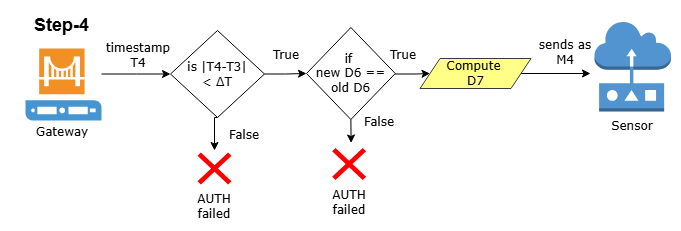

The diagram above was exported from draw.io. Its source (the exported page's mxGraphModel, read from the mxfile embedded in the PNG):
<mxGraphModel dx="1030" dy="562" grid="0" gridSize="10" guides="1" tooltips="1" connect="1" arrows="1" fold="1" page="1" pageScale="1" pageWidth="850" pageHeight="1100" math="0" shadow="0">
  <root>
    <mxCell id="0" />
    <mxCell id="1" parent="0" />
    <mxCell id="2X9N__51tPZwhxQtfxRX-1" edge="1" parent="1" source="2X9N__51tPZwhxQtfxRX-2" style="edgeStyle=orthogonalEdgeStyle;rounded=0;orthogonalLoop=1;jettySize=auto;html=1;entryX=0;entryY=0.5;entryDx=0;entryDy=0;fontFamily=Helvetica;fontSize=12;fontColor=default;" target="2X9N__51tPZwhxQtfxRX-7">
      <mxGeometry relative="1" as="geometry">
        <Array as="points">
          <mxPoint x="201" y="247" />
        </Array>
      </mxGeometry>
    </mxCell>
    <mxCell id="2X9N__51tPZwhxQtfxRX-2" parent="1" style="shadow=0;dashed=0;html=1;strokeColor=none;fillColor=#4495D1;labelPosition=center;verticalLabelPosition=bottom;verticalAlign=top;align=center;outlineConnect=0;shape=mxgraph.veeam.gateway_server;" value="" vertex="1">
      <mxGeometry height="72" width="76" x="90" y="221" as="geometry" />
    </mxCell>
    <mxCell id="2X9N__51tPZwhxQtfxRX-3" parent="1" style="text;html=1;whiteSpace=wrap;strokeColor=none;fillColor=none;align=center;verticalAlign=middle;rounded=0;" value="&lt;font face=&quot;Verdana&quot;&gt;Gateway&lt;/font&gt;" vertex="1">
      <mxGeometry height="30" width="60" x="96.5" y="290" as="geometry" />
    </mxCell>
    <mxCell id="2X9N__51tPZwhxQtfxRX-4" parent="1" style="text;html=1;whiteSpace=wrap;strokeColor=none;fillColor=none;align=center;verticalAlign=middle;rounded=0;" value="&lt;font style=&quot;font-size: 18px;&quot;&gt;&lt;b style=&quot;&quot;&gt;Step-4&lt;/b&gt;&lt;/font&gt;" vertex="1">
      <mxGeometry height="30" width="103" x="75" y="183" as="geometry" />
    </mxCell>
    <mxCell id="2X9N__51tPZwhxQtfxRX-5" edge="1" parent="1" source="2X9N__51tPZwhxQtfxRX-7" style="edgeStyle=orthogonalEdgeStyle;rounded=0;orthogonalLoop=1;jettySize=auto;html=1;exitX=0.5;exitY=1;exitDx=0;exitDy=0;entryX=0;entryY=1;entryDx=0;entryDy=0;fontFamily=Helvetica;fontSize=12;fontColor=default;" target="2X9N__51tPZwhxQtfxRX-8">
      <mxGeometry relative="1" as="geometry" />
    </mxCell>
    <mxCell id="2X9N__51tPZwhxQtfxRX-6" edge="1" parent="1" source="2X9N__51tPZwhxQtfxRX-7" style="edgeStyle=orthogonalEdgeStyle;rounded=0;orthogonalLoop=1;jettySize=auto;html=1;fontFamily=Helvetica;fontSize=12;fontColor=default;" target="2X9N__51tPZwhxQtfxRX-14" value="">
      <mxGeometry relative="1" as="geometry" />
    </mxCell>
    <mxCell id="2X9N__51tPZwhxQtfxRX-7" parent="1" style="rhombus;whiteSpace=wrap;html=1;rounded=0;align=center;verticalAlign=middle;fontFamily=Helvetica;fontSize=12;fontColor=default;fillColor=none;gradientColor=none;" value="&lt;font face=&quot;Verdana&quot;&gt;is |T4-T3| &amp;lt;&amp;nbsp;ΔT&lt;/font&gt;" vertex="1">
      <mxGeometry height="87" width="94" x="235" y="203" as="geometry" />
    </mxCell>
    <mxCell id="2X9N__51tPZwhxQtfxRX-8" parent="1" style="text;html=1;whiteSpace=wrap;strokeColor=none;fillColor=none;align=center;verticalAlign=middle;rounded=0;fontFamily=Helvetica;fontSize=12;fontColor=default;" value="&lt;font face=&quot;Verdana&quot;&gt;False&lt;/font&gt;" vertex="1">
      <mxGeometry height="30" width="60" x="279" y="293" as="geometry" />
    </mxCell>
    <mxCell id="2X9N__51tPZwhxQtfxRX-9" parent="1" style="text;html=1;whiteSpace=wrap;strokeColor=none;fillColor=none;align=center;verticalAlign=middle;rounded=0;fontFamily=Helvetica;fontSize=12;fontColor=default;" value="&lt;font face=&quot;Verdana&quot;&gt;timestamp T4&lt;/font&gt;" vertex="1">
      <mxGeometry height="30" width="78" x="164" y="213" as="geometry" />
    </mxCell>
    <mxCell id="2X9N__51tPZwhxQtfxRX-10" connectable="0" parent="1" style="group" value="" vertex="1">
      <mxGeometry height="69" width="60" x="249" y="325" as="geometry" />
    </mxCell>
    <mxCell id="2X9N__51tPZwhxQtfxRX-11" parent="2X9N__51tPZwhxQtfxRX-10" style="shape=mxgraph.mockup.markup.redX;fillColor=#ff0000;html=1;shadow=0;whiteSpace=wrap;strokeColor=none;rounded=0;align=center;verticalAlign=middle;fontFamily=Helvetica;fontSize=12;fontColor=default;" value="" vertex="1">
      <mxGeometry height="32" width="34" x="13" as="geometry" />
    </mxCell>
    <mxCell id="2X9N__51tPZwhxQtfxRX-12" parent="2X9N__51tPZwhxQtfxRX-10" style="text;html=1;whiteSpace=wrap;strokeColor=none;fillColor=none;align=center;verticalAlign=middle;rounded=0;fontFamily=Helvetica;fontSize=12;fontColor=default;" value="&lt;font face=&quot;Verdana&quot;&gt;AUTH failed&lt;/font&gt;" vertex="1">
      <mxGeometry height="30" width="60" y="39" as="geometry" />
    </mxCell>
    <mxCell id="2X9N__51tPZwhxQtfxRX-13" edge="1" parent="1" source="2X9N__51tPZwhxQtfxRX-14" style="edgeStyle=orthogonalEdgeStyle;rounded=0;orthogonalLoop=1;jettySize=auto;html=1;exitX=0.5;exitY=1;exitDx=0;exitDy=0;fontFamily=Helvetica;fontSize=12;fontColor=default;">
      <mxGeometry relative="1" as="geometry">
        <mxPoint x="415.62" y="315.4999694824219" as="targetPoint" />
      </mxGeometry>
    </mxCell>
    <mxCell id="2X9N__51tPZwhxQtfxRX-14" parent="1" style="rhombus;whiteSpace=wrap;html=1;rounded=0;align=center;verticalAlign=middle;fontFamily=Helvetica;fontSize=12;fontColor=default;fillColor=none;gradientColor=none;" value="&lt;font face=&quot;Verdana&quot;&gt;if&amp;nbsp;&lt;/font&gt;&lt;div&gt;&lt;font face=&quot;Verdana&quot;&gt;new D6 == old D6&lt;/font&gt;&lt;/div&gt;" vertex="1">
      <mxGeometry height="92" width="88.75" x="371" y="200" as="geometry" />
    </mxCell>
    <mxCell id="2X9N__51tPZwhxQtfxRX-15" connectable="0" parent="1" style="group" value="" vertex="1">
      <mxGeometry height="69" width="60" x="383.62" y="320.5" as="geometry" />
    </mxCell>
    <mxCell id="2X9N__51tPZwhxQtfxRX-16" parent="2X9N__51tPZwhxQtfxRX-15" style="shape=mxgraph.mockup.markup.redX;fillColor=#ff0000;html=1;shadow=0;whiteSpace=wrap;strokeColor=none;rounded=0;align=center;verticalAlign=middle;fontFamily=Helvetica;fontSize=12;fontColor=default;" value="" vertex="1">
      <mxGeometry height="32" width="34" x="13" as="geometry" />
    </mxCell>
    <mxCell id="2X9N__51tPZwhxQtfxRX-17" parent="2X9N__51tPZwhxQtfxRX-15" style="text;html=1;whiteSpace=wrap;strokeColor=none;fillColor=none;align=center;verticalAlign=middle;rounded=0;fontFamily=Helvetica;fontSize=12;fontColor=default;" value="&lt;font face=&quot;Verdana&quot;&gt;AUTH failed&lt;/font&gt;" vertex="1">
      <mxGeometry height="30" width="60" y="39" as="geometry" />
    </mxCell>
    <mxCell id="2X9N__51tPZwhxQtfxRX-18" parent="1" style="text;html=1;whiteSpace=wrap;strokeColor=none;fillColor=none;align=center;verticalAlign=middle;rounded=0;fontFamily=Helvetica;fontSize=12;fontColor=default;" value="&lt;font face=&quot;Verdana&quot;&gt;False&lt;/font&gt;" vertex="1">
      <mxGeometry height="30" width="60" x="414" y="280" as="geometry" />
    </mxCell>
    <mxCell id="2X9N__51tPZwhxQtfxRX-19" parent="1" style="text;html=1;whiteSpace=wrap;strokeColor=none;fillColor=none;align=center;verticalAlign=middle;rounded=0;fontFamily=Helvetica;fontSize=12;fontColor=default;" value="&lt;font face=&quot;Verdana&quot;&gt;True&lt;/font&gt;" vertex="1">
      <mxGeometry height="30" width="60" x="321" y="213" as="geometry" />
    </mxCell>
    <mxCell id="2X9N__51tPZwhxQtfxRX-20" edge="1" parent="1" style="edgeStyle=orthogonalEdgeStyle;rounded=0;orthogonalLoop=1;jettySize=auto;html=1;fontFamily=Helvetica;fontSize=12;fontColor=default;" target="2X9N__51tPZwhxQtfxRX-22" value="">
      <mxGeometry relative="1" as="geometry">
        <mxPoint x="459.5" y="246.5" as="sourcePoint" />
      </mxGeometry>
    </mxCell>
    <mxCell id="2X9N__51tPZwhxQtfxRX-21" edge="1" parent="1" source="2X9N__51tPZwhxQtfxRX-22" style="edgeStyle=orthogonalEdgeStyle;rounded=0;orthogonalLoop=1;jettySize=auto;html=1;exitX=1;exitY=0.5;exitDx=0;exitDy=0;fontFamily=Helvetica;fontSize=12;fontColor=default;">
      <mxGeometry relative="1" as="geometry">
        <mxPoint x="655" y="246" as="targetPoint" />
      </mxGeometry>
    </mxCell>
    <mxCell id="2X9N__51tPZwhxQtfxRX-22" parent="1" style="shape=parallelogram;perimeter=parallelogramPerimeter;whiteSpace=wrap;html=1;fixedSize=1;rounded=0;align=center;verticalAlign=middle;fontFamily=Helvetica;fontSize=12;fillColor=#ffff88;strokeColor=#36393d;" value="&lt;font face=&quot;Verdana&quot;&gt;Compute&amp;nbsp;&lt;/font&gt;&lt;div&gt;&lt;font face=&quot;Verdana&quot;&gt;D7&lt;/font&gt;&lt;/div&gt;" vertex="1">
      <mxGeometry height="30" width="111" x="484.5" y="231" as="geometry" />
    </mxCell>
    <mxCell id="2X9N__51tPZwhxQtfxRX-23" parent="1" style="text;html=1;whiteSpace=wrap;strokeColor=none;fillColor=none;align=center;verticalAlign=middle;rounded=0;fontFamily=Helvetica;fontSize=12;fontColor=default;" value="&lt;font face=&quot;Verdana&quot;&gt;sends as M4&lt;/font&gt;" vertex="1">
      <mxGeometry height="30" width="58" x="601" y="210" as="geometry" />
    </mxCell>
    <mxCell id="2X9N__51tPZwhxQtfxRX-24" parent="1" style="text;html=1;whiteSpace=wrap;strokeColor=none;fillColor=none;align=center;verticalAlign=middle;rounded=0;fontFamily=Helvetica;fontSize=12;fontColor=default;" value="&lt;font face=&quot;Verdana&quot;&gt;True&lt;/font&gt;" vertex="1">
      <mxGeometry height="30" width="60" x="438" y="213" as="geometry" />
    </mxCell>
    <mxCell id="2X9N__51tPZwhxQtfxRX-25" parent="1" style="outlineConnect=0;dashed=0;verticalLabelPosition=bottom;verticalAlign=top;align=center;html=1;shape=mxgraph.aws3.sensor;fillColor=#5294CF;gradientColor=none;" value="" vertex="1">
      <mxGeometry height="90" width="76.5" x="659" y="194" as="geometry" />
    </mxCell>
    <mxCell id="2X9N__51tPZwhxQtfxRX-26" parent="1" style="text;html=1;whiteSpace=wrap;strokeColor=none;fillColor=none;align=center;verticalAlign=middle;rounded=0;" value="&lt;font face=&quot;Verdana&quot;&gt;Sensor&lt;/font&gt;" vertex="1">
      <mxGeometry height="30" width="60" x="667.25" y="284" as="geometry" />
    </mxCell>
  </root>
</mxGraphModel>